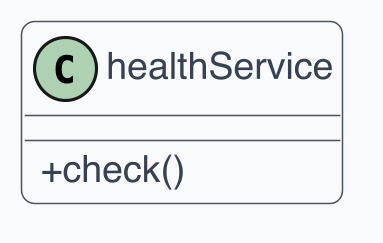

The diagram above was rendered by PlantUML. Its source (embedded in the PNG):
@startuml
skinparam dpi 300
skinparam shadowing false
skinparam backgroundColor White
skinparam defaultFontName Helvetica
skinparam defaultFontSize 12
skinparam ArrowColor #4B5563
skinparam ArrowThickness 1
skinparam roundcorner 8
skinparam class {
  BackgroundColor #F9FAFB
  BorderColor #4B5563
  FontColor #111827
  AttributeFontColor #374151
  StereotypeFontColor #6B7280
}
skinparam classAttributeIconSize 0

class "healthService" as C1 {
  + check()
}
@enduml